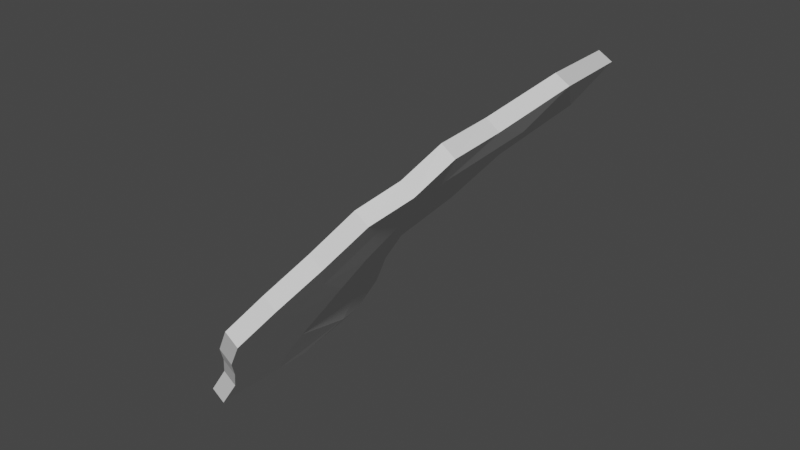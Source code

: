 # Source: ld53_wings.blend  (saved by Blender 3.0.42; exported with 4.5.12 LTS)
import bpy
from mathutils import Matrix  # noqa: F401  (used for matrix-valued properties, if any)

bpy.ops.wm.read_factory_settings(use_empty=True)
scene = bpy.context.scene
scene.name = 'Scene'

# ---- collections
col_collection = bpy.data.collections.new('Collection'); scene.collection.children.link(col_collection)

# ---- world
world_world = bpy.data.worlds.new('World'); scene.world = world_world
world_world.use_nodes = True; world_world.node_tree.nodes.clear()
_N = world_world.node_tree.nodes; _L = world_world.node_tree.links
n0 = _N.new('ShaderNodeOutputWorld'); n0.name = 'World Output'; n0.location = (300, 300)
n1 = _N.new('ShaderNodeBackground'); n1.name = 'Background'; n1.location = (10, 300)
n1.inputs[0].default_value = (0.05088, 0.05088, 0.05088, 1.0)
_L.new(n1.outputs[0], n0.inputs[0])
n0.is_active_output = True
world_world.color = (0.05088, 0.05088, 0.05088)
world_world.use_sun_shadow = False
world_world.sun_shadow_jitter_overblur = 0.0

# ---- meshes
me_plane = bpy.data.meshes.new('Plane')
me_plane.from_pydata([(-0.305, 0.01621, 7.833e-05), (0.3495, 0.01625, 0.0), (-1.823, 1.982, 0.1372), (0.07323, 1.933, -0.01237), (-0.02251, 0.01625, 0.0), (-0.5196, 2.077, 0.03399), (-0.6236, 0.9705, 0.1033), (0.7199, 1.016, 0.0), (-0.009758, 1.017, 0.0002441), (0.1214, 0.01625, 0.0), (-0.1645, 2.062, 0.02094), (0.3438, 1.016, 0.0), (-1.044, 2.192, 0.04868), (-0.0999, 0.01625, 0.0), (-0.363, 0.9938, 0.05333), (0.4285, 1.52, 0.001557), (-0.1315, 1.542, 0.01169), (-1.04, 1.568, 0.08517), (0.1463, 1.531, 0.006717), (-0.5999, 1.533, 0.07233), (-0.6757, 0.4928, 0.05287), (0.4998, 0.5162, 0.0), (-0.000182, 0.5162, 0.0), (0.2648, 0.5162, 0.0), (-0.4407, 0.5061, 0.02285), (0.6416, 0.7662, 0.0), (-0.005873, 0.7662, 0.0), (0.3418, 0.7662, 0.0), (-0.386, 0.7468, 0.0439), (-0.6264, 0.7274, 0.08759), (-0.8353, 1.263, 0.0802), (0.5963, 1.266, 0.0), (-0.0363, 1.275, 0.00404), (0.2708, 1.268, 0.0008995), (-0.4049, 1.259, 0.04895), (0.2758, 1.783, 0.007446), (-0.2858, 1.81, 0.01989), (-0.03794, 1.801, 0.01578), (-0.8907, 1.907, 0.03412), (-1.504, 1.8, 0.0766), (-0.633, 0.2585, 0.01755), (0.3799, 0.2662, 0.0), (-0.01302, 0.2662, 0.0), (0.1668, 0.2662, 0.0), (-0.4905, 0.2646, 0.003659)], [], [(37, 35, 3, 10), (38, 36, 5, 12), (28, 26, 8, 14), (27, 25, 7, 11), (26, 27, 11, 8), (36, 37, 10, 5), (29, 28, 14, 6), (39, 38, 12, 2), (30, 34, 19, 17), (32, 33, 18, 16), (34, 32, 16, 19), (33, 31, 15, 18), (40, 44, 24, 20), (42, 43, 23, 22), (43, 41, 21, 23), (44, 42, 22, 24), (20, 24, 28, 29), (22, 23, 27, 26), (23, 21, 25, 27), (24, 22, 26, 28), (11, 7, 31, 33), (14, 8, 32, 34), (8, 11, 33, 32), (6, 14, 34, 30), (17, 19, 38, 39), (16, 18, 37, 36), (19, 16, 36, 38), (18, 15, 35, 37), (13, 4, 42, 44), (9, 1, 41, 43), (4, 9, 43, 42), (0, 13, 44, 40)])
_uv = me_plane.uv_layers.new(name='UVMap')
_uv.uv.foreach_set('vector', [0.75, 0.875, 1.0, 0.875, 1.0, 1.0, 0.75, 1.0, 0.25, 0.875, 0.5, 0.875, 0.5, 1.0, 0.25, 1.0, 0.25, 0.375, 0.5, 0.375, 0.5, 0.5, 0.25, 0.5, 0.75, 0.375, 1.0, 0.375, 1.0, 0.5, 0.75, 0.5, 0.5, 0.375, 0.75, 0.375, 0.75, 0.5, 0.5, 0.5, 0.5, 0.875, 0.75, 0.875, 0.75, 1.0, 0.5, 1.0, 0.0, 0.375, 0.25, 0.375, 0.25, 0.5, 0.0, 0.5, 0.0, 0.875, 0.25, 0.875, 0.25, 1.0, 0.0, 1.0, 0.0, 0.625, 0.25, 0.625, 0.25, 0.75, 0.0, 0.75, 0.5, 0.625, 0.75, 0.625, 0.75, 0.75, 0.5, 0.75, 0.25, 0.625, 0.5, 0.625, 0.5, 0.75, 0.25, 0.75, 0.75, 0.625, 1.0, 0.625, 1.0, 0.75, 0.75, 0.75, 0.0, 0.125, 0.25, 0.125, 0.25, 0.25, 0.0, 0.25, 0.5, 0.125, 0.75, 0.125, 0.75, 0.25, 0.5, 0.25, 0.75, 0.125, 1.0, 0.125, 1.0, 0.25, 0.75, 0.25, 0.25, 0.125, 0.5, 0.125, 0.5, 0.25, 0.25, 0.25, 0.0, 0.25, 0.25, 0.25, 0.25, 0.375, 0.0, 0.375, 0.5, 0.25, 0.75, 0.25, 0.75, 0.375, 0.5, 0.375, 0.75, 0.25, 1.0, 0.25, 1.0, 0.375, 0.75, 0.375, 0.25, 0.25, 0.5, 0.25, 0.5, 0.375, 0.25, 0.375, 0.75, 0.5, 1.0, 0.5, 1.0, 0.625, 0.75, 0.625, 0.25, 0.5, 0.5, 0.5, 0.5, 0.625, 0.25, 0.625, 0.5, 0.5, 0.75, 0.5, 0.75, 0.625, 0.5, 0.625, 0.0, 0.5, 0.25, 0.5, 0.25, 0.625, 0.0, 0.625, 0.0, 0.75, 0.25, 0.75, 0.25, 0.875, 0.0, 0.875, 0.5, 0.75, 0.75, 0.75, 0.75, 0.875, 0.5, 0.875, 0.25, 0.75, 0.5, 0.75, 0.5, 0.875, 0.25, 0.875, 0.75, 0.75, 1.0, 0.75, 1.0, 0.875, 0.75, 0.875, 0.25, 0.0, 0.5, 0.0, 0.5, 0.125, 0.25, 0.125, 0.75, 0.0, 1.0, 0.0, 1.0, 0.125, 0.75, 0.125, 0.5, 0.0, 0.75, 0.0, 0.75, 0.125, 0.5, 0.125, 0.0, 0.0, 0.25, 0.0, 0.25, 0.125, 0.0, 0.125])
me_plane.use_remesh_fix_poles = True
me_plane.use_remesh_preserve_attributes = False
me_plane.update()
arm_armature_001 = bpy.data.armatures.new('Armature.001')  # bones are not reproduced

# ---- objects
ob_plane = bpy.data.objects.new('Plane', me_plane)
ob_armature = bpy.data.objects.new('Armature', arm_armature_001)

# ---- transforms, parenting, visibility, modifiers, constraints
ob_plane.parent = ob_armature
ob_plane.matrix_parent_inverse = Matrix(((0.1189, -0.6229, -0.5829, 2.211e-08), (0.7449, 0.3628, -0.2357, 1.139e-08), (0.416, -0.4715, 0.5888, 2.645e-08), (-0.0, 0.0, -0.0, 1.0)))
ob_plane.location = (2.98e-08, 2.98e-08, 0.0)
ob_plane.rotation_euler = (0.9346, -0.0, -1.571)
ob_plane.scale = (0.984, 0.984, 0.984)
_vg = ob_plane.vertex_groups.new(name='Bone')
for _i, _w in zip([0, 1, 4, 7, 8, 9, 11, 13, 14, 15, 20, 21, 22, 23, 24, 25, 26, 27, 28, 29, 31, 32, 33, 40, 41, 42, 43, 44], [0.9937, 0.9847, 1.0, 0.3114, 5.575e-06, 1.0, 4.561e-05, 0.9997, 0.0, 0.0, 7.933e-06, 0.9522, 0.5966, 1.0, 0.002137, 0.8607, 0.008088, 0.7732, 0.0, 0.0, 0.01168, 0.0, 0.004024, 0.06449, 0.9694, 0.9999, 1.0, 0.5552]): _vg.add([_i], _w, 'REPLACE')
_vg = ob_plane.vertex_groups.new(name='Bone.002')
for _i, _w in zip([3, 7, 8, 11, 15, 16, 18, 21, 25, 27, 31, 32, 33, 35], [0.07733, 0.2908, 0.006111, 1.228e-05, 0.877, 0.0, 0.2009, 0.01657, 0.003101, 0.002879, 0.8534, 0.0, 0.5967, 0.3266]): _vg.add([_i], _w, 'REPLACE')
_vg = ob_plane.vertex_groups.new(name='Bone.003')
for _i, _w in zip([3, 5, 10, 15, 16, 17, 18, 19, 32, 34, 35, 36, 37, 38], [0.8204, 0.08766, 0.802, 0.01741, 0.0, 0.0, 0.007669, 1.869e-06, 0.0, 0.0, 0.3442, 0.7333, 0.9375, 0.0]): _vg.add([_i], _w, 'REPLACE')
_vg = ob_plane.vertex_groups.new(name='Bone.004')
for _i, _w in zip([2, 3, 5, 10, 12, 16, 17, 18, 19, 30, 34, 35, 36, 37, 38, 39], [0.9978, 0.0, 0.9123, 0.1552, 0.9998, 0.0, 0.3662, 0.0, 0.0004764, 0.0, 0.0, 0.0, 0.06225, 0.0, 0.9882, 1.0]): _vg.add([_i], _w, 'REPLACE')
_vg = ob_plane.vertex_groups.new(name='Bone.006')
for _i, _w in zip([3, 8, 10, 11, 14, 15, 16, 18, 31, 32, 33, 34, 35, 36, 37], [0.1023, 0.131, 0.04281, 0.008976, 0.03522, 0.1055, 1.0, 0.7914, 0.006182, 0.5882, 0.1719, 0.1137, 0.3292, 0.1113, 0.06246]): _vg.add([_i], _w, 'REPLACE')
_vg = ob_plane.vertex_groups.new(name='Bone.007')
for _i, _w in zip([2, 3, 5, 6, 7, 8, 10, 11, 12, 14, 15, 17, 19, 20, 21, 22, 23, 24, 25, 26, 27, 28, 29, 30, 31, 32, 33, 34, 36, 37, 38, 39, 40, 44], [0.002153, 0.0, 0.0, 0.254, 0.0, 0.01127, 3.77e-07, 0.0, 0.0001588, 0.1736, 0.0, 0.6338, 0.9995, 0.0, 0.0, 0.0, 0.0, 0.0, 0.0, 0.0, 0.0, 0.0, 0.001704, 0.9796, 0.0, 0.1189, 0.0, 0.7147, 0.09322, 0.0, 0.01183, 1.141e-05, 0.0, 0.0]): _vg.add([_i], _w, 'REPLACE')
_vg = ob_plane.vertex_groups.new(name='Bone.001')
for _i, _w in zip([7, 8, 11, 21, 25, 27, 31, 32, 33], [0.3977, 0.08997, 0.8971, 0.03126, 0.1362, 0.1354, 0.1288, 0.04067, 0.1549]): _vg.add([_i], _w, 'REPLACE')
_vg = ob_plane.vertex_groups.new(name='Bone.005')
for _i, _w in zip([0, 4, 6, 8, 9, 11, 13, 14, 20, 21, 22, 23, 24, 26, 27, 28, 29, 30, 32, 33, 34, 40, 42, 43, 44], [0.006322, 0.0, 0.7118, 0.7617, 0.0, 0.09384, 0.0003029, 0.7912, 1.0, 0.0, 0.4034, 4.509e-05, 0.9979, 0.9919, 0.08851, 1.0, 0.9983, 0.02041, 0.2522, 0.07252, 0.1716, 0.9355, 5.133e-05, 0.0, 0.4448]): _vg.add([_i], _w, 'REPLACE')
_m = ob_plane.modifiers.new('Solidify', 'SOLIDIFY')
_m.thickness = 0.1
_m = ob_plane.modifiers.new('Armature', 'ARMATURE')
_m.object = ob_armature
ob_armature.location = (-2.98e-08, 2.98e-08, 0.0)
ob_armature.rotation_euler = (-0.3808, 0.7433, -1.382)
ob_armature.scale = (1.161, 1.161, 1.161)
ob_armature.show_in_front = True

# ---- collection membership
col_collection.objects.link(ob_plane)
col_collection.objects.link(ob_armature)

# ---- scene / render settings (as saved in the file)
scene.camera = ob_armature
scene.frame_start = 1; scene.frame_end = 65; scene.frame_set(5)
scene.render.engine = 'BLENDER_EEVEE_NEXT'
scene.cycles.sampling_pattern = 'TABULATED_SOBOL'
scene.cycles.use_light_tree = False
scene.view_settings.view_transform = 'Filmic'
bpy.context.view_layer.update()

# ---- added for rendering (the .blend has no active camera and no usable light): camera, sun
cam_auto = bpy.data.cameras.new('AutoCamera')
cam_auto.lens = 50.0
cam_auto.sensor_width = 36.0
cam_auto.clip_end = 1000.0
ob_auto_camera = bpy.data.objects.new('AutoCamera', cam_auto)
scene.collection.objects.link(ob_auto_camera)
ob_auto_camera.location = (4.06306, -3.58483, 3.63866)
ob_auto_camera.rotation_euler = (1.09748, -7.21219e-08, 0.694738)
scene.camera = ob_auto_camera
light_auto_sun = bpy.data.lights.new('AutoSun', 'SUN')
light_auto_sun.energy = 3.0
light_auto_sun.angle = 0.0523599
ob_auto_sun = bpy.data.objects.new('AutoSun', light_auto_sun)
scene.collection.objects.link(ob_auto_sun)
ob_auto_sun.rotation_euler = (0.872665, 0.174533, 0.523599)
bpy.context.view_layer.update()
